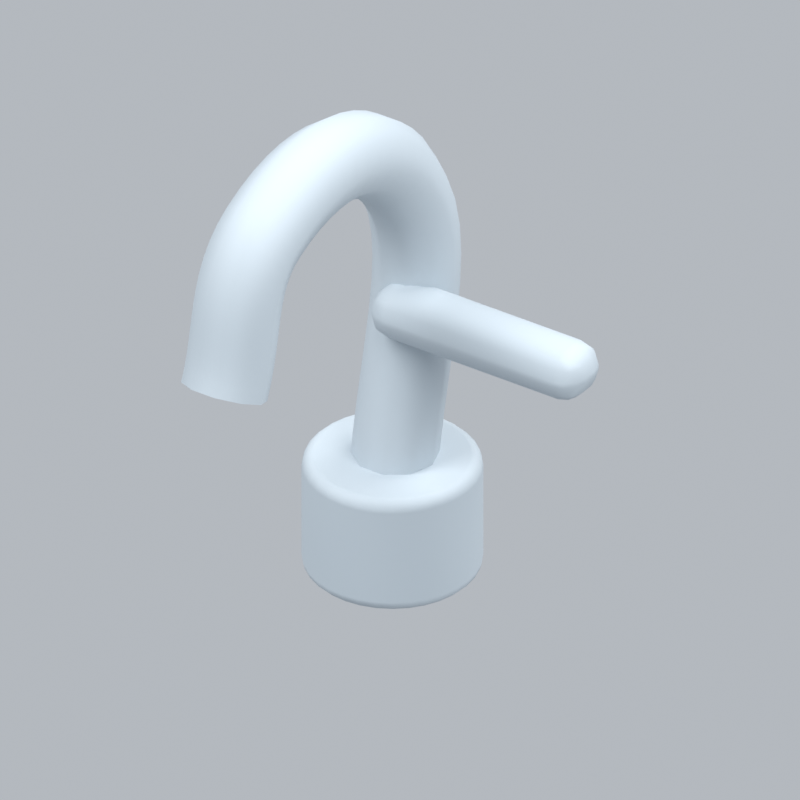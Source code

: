 # Source: bathroomTapWall.blend  (saved by Blender 5.2.45; exported with 4.5.12 LTS)
import bpy
from mathutils import Matrix  # noqa: F401  (used for matrix-valued properties, if any)

bpy.ops.wm.read_factory_settings(use_empty=True)
scene = bpy.context.scene
scene.name = 'Scene'

# ---- collections
col_collection = bpy.data.collections.new('Collection'); scene.collection.children.link(col_collection)

# ---- materials (node trees are filled in below, after node groups)
mat_silver = bpy.data.materials.new('silver')
mat_silver.diffuse_color = (0.5029, 0.5711, 0.624, 1.0)

# ---- material node trees
mat_silver.use_nodes = True; mat_silver.node_tree.nodes.clear()
_N = mat_silver.node_tree.nodes; _L = mat_silver.node_tree.links
n0 = _N.new('ShaderNodeBsdfPrincipled'); n0.name = 'Principled BSDF'; n0.location = (-200, 100)
n0.inputs[0].default_value = (0.5029, 0.5711, 0.624, 1.0)
n0.inputs[2].default_value = 0.72
n0.inputs[10].default_value = 0.005
n1 = _N.new('ShaderNodeOutputMaterial'); n1.name = 'Material Output'; n1.location = (200, 100)
_L.new(n0.outputs[0], n1.inputs[0])
n1.is_active_output = True

# ---- world
world_world = bpy.data.worlds.new('World'); scene.world = world_world
world_world.use_nodes = True; world_world.node_tree.nodes.clear()
_N = world_world.node_tree.nodes; _L = world_world.node_tree.links
n0 = _N.new('ShaderNodeOutputWorld'); n0.name = 'World Output'; n0.location = (200, 100)
n1 = _N.new('ShaderNodeBackground'); n1.name = 'Background'; n1.location = (-200, 100)
n1.inputs[0].default_value = (0.65, 0.69, 0.74, 1.0)
n1.inputs[1].default_value = 0.7
_L.new(n1.outputs[0], n0.inputs[0])
n0.is_active_output = True
world_world.color = (0.3, 0.3, 0.3)
world_world.sun_shadow_jitter_overblur = 0.0

# ---- cameras
cam_camera_176 = bpy.data.cameras.new('Camera.176')
cam_camera_176.type = 'ORTHO'
cam_camera_176.ortho_scale = 0.7912

# ---- lights
light_area_525 = bpy.data.lights.new('Area.525', 'AREA')
light_area_525.energy = 500.0
light_area_525.shape = 'DISK'
light_area_525.size = 5.0
light_area_525.size_y = 1.0
light_area_526 = bpy.data.lights.new('Area.526', 'AREA')
light_area_526.energy = 180.0
light_area_526.shape = 'DISK'
light_area_526.size = 4.0
light_area_526.size_y = 1.0
light_area_527 = bpy.data.lights.new('Area.527', 'AREA')
light_area_527.energy = 300.0
light_area_527.shape = 'DISK'
light_area_527.size = 4.0
light_area_527.size_y = 1.0

# ---- meshes
me_cylinder_127 = bpy.data.meshes.new('Cylinder.127')
me_cylinder_127.from_pydata([(0.0, 0.09, -0.065), (0.0, 0.09, 0.065), (0.01756, 0.08827, -0.065), (0.01756, 0.08827, 0.065), (0.03444, 0.08315, -0.065), (0.03444, 0.08315, 0.065), (0.05, 0.07483, -0.065), (0.05, 0.07483, 0.065), (0.06364, 0.06364, -0.065), (0.06364, 0.06364, 0.065), (0.07483, 0.05, -0.065), (0.07483, 0.05, 0.065), (0.08315, 0.03444, -0.065), (0.08315, 0.03444, 0.065), (0.08827, 0.01756, -0.065), (0.08827, 0.01756, 0.065), (0.09, 0.0, -0.065), (0.09, 0.0, 0.065), (0.08827, -0.01756, -0.065), (0.08827, -0.01756, 0.065), (0.08315, -0.03444, -0.065), (0.08315, -0.03444, 0.065), (0.07483, -0.05, -0.065), (0.07483, -0.05, 0.065), (0.06364, -0.06364, -0.065), (0.06364, -0.06364, 0.065), (0.05, -0.07483, -0.065), (0.05, -0.07483, 0.065), (0.03444, -0.08315, -0.065), (0.03444, -0.08315, 0.065), (0.01756, -0.08827, -0.065), (0.01756, -0.08827, 0.065), (0.0, -0.09, -0.065), (0.0, -0.09, 0.065), (-0.01756, -0.08827, -0.065), (-0.01756, -0.08827, 0.065), (-0.03444, -0.08315, -0.065), (-0.03444, -0.08315, 0.065), (-0.05, -0.07483, -0.065), (-0.05, -0.07483, 0.065), (-0.06364, -0.06364, -0.065), (-0.06364, -0.06364, 0.065), (-0.07483, -0.05, -0.065), (-0.07483, -0.05, 0.065), (-0.08315, -0.03444, -0.065), (-0.08315, -0.03444, 0.065), (-0.08827, -0.01756, -0.065), (-0.08827, -0.01756, 0.065), (-0.09, 0.0, -0.065), (-0.09, 0.0, 0.065), (-0.08827, 0.01756, -0.065), (-0.08827, 0.01756, 0.065), (-0.08315, 0.03444, -0.065), (-0.08315, 0.03444, 0.065), (-0.07483, 0.05, -0.065), (-0.07483, 0.05, 0.065), (-0.06364, 0.06364, -0.065), (-0.06364, 0.06364, 0.065), (-0.05, 0.07483, -0.065), (-0.05, 0.07483, 0.065), (-0.03444, 0.08315, -0.065), (-0.03444, 0.08315, 0.065), (-0.01756, 0.08827, -0.065), (-0.01756, 0.08827, 0.065)], [], [(0, 1, 3, 2), (2, 3, 5, 4), (4, 5, 7, 6), (6, 7, 9, 8), (8, 9, 11, 10), (10, 11, 13, 12), (12, 13, 15, 14), (14, 15, 17, 16), (16, 17, 19, 18), (18, 19, 21, 20), (20, 21, 23, 22), (22, 23, 25, 24), (24, 25, 27, 26), (26, 27, 29, 28), (28, 29, 31, 30), (30, 31, 33, 32), (32, 33, 35, 34), (34, 35, 37, 36), (36, 37, 39, 38), (38, 39, 41, 40), (40, 41, 43, 42), (42, 43, 45, 44), (44, 45, 47, 46), (46, 47, 49, 48), (48, 49, 51, 50), (50, 51, 53, 52), (52, 53, 55, 54), (54, 55, 57, 56), (56, 57, 59, 58), (58, 59, 61, 60), (3, 1, 63, 61, 59, 57, 55, 53, 51, 49, 47, 45, 43, 41, 39, 37, 35, 33, 31, 29, 27, 25, 23, 21, 19, 17, 15, 13, 11, 9, 7, 5), (60, 61, 63, 62), (62, 63, 1, 0), (0, 2, 4, 6, 8, 10, 12, 14, 16, 18, 20, 22, 24, 26, 28, 30, 32, 34, 36, 38, 40, 42, 44, 46, 48, 50, 52, 54, 56, 58, 60, 62)])
_uv = me_cylinder_127.uv_layers.new(name='UVMap')
_uv.uv.foreach_set('vector', [1.0, 0.5, 1.0, 1.0, 0.9688, 1.0, 0.9688, 0.5, 0.9688, 0.5, 0.9688, 1.0, 0.9375, 1.0, 0.9375, 0.5, 0.9375, 0.5, 0.9375, 1.0, 0.9062, 1.0, 0.9062, 0.5, 0.9062, 0.5, 0.9062, 1.0, 0.875, 1.0, 0.875, 0.5, 0.875, 0.5, 0.875, 1.0, 0.8438, 1.0, 0.8438, 0.5, 0.8438, 0.5, 0.8438, 1.0, 0.8125, 1.0, 0.8125, 0.5, 0.8125, 0.5, 0.8125, 1.0, 0.7812, 1.0, 0.7812, 0.5, 0.7812, 0.5, 0.7812, 1.0, 0.75, 1.0, 0.75, 0.5, 0.75, 0.5, 0.75, 1.0, 0.7188, 1.0, 0.7188, 0.5, 0.7188, 0.5, 0.7188, 1.0, 0.6875, 1.0, 0.6875, 0.5, 0.6875, 0.5, 0.6875, 1.0, 0.6562, 1.0, 0.6562, 0.5, 0.6562, 0.5, 0.6562, 1.0, 0.625, 1.0, 0.625, 0.5, 0.625, 0.5, 0.625, 1.0, 0.5938, 1.0, 0.5938, 0.5, 0.5938, 0.5, 0.5938, 1.0, 0.5625, 1.0, 0.5625, 0.5, 0.5625, 0.5, 0.5625, 1.0, 0.5312, 1.0, 0.5312, 0.5, 0.5312, 0.5, 0.5312, 1.0, 0.5, 1.0, 0.5, 0.5, 0.5, 0.5, 0.5, 1.0, 0.4688, 1.0, 0.4688, 0.5, 0.4688, 0.5, 0.4688, 1.0, 0.4375, 1.0, 0.4375, 0.5, 0.4375, 0.5, 0.4375, 1.0, 0.4062, 1.0, 0.4062, 0.5, 0.4062, 0.5, 0.4062, 1.0, 0.375, 1.0, 0.375, 0.5, 0.375, 0.5, 0.375, 1.0, 0.3438, 1.0, 0.3438, 0.5, 0.3438, 0.5, 0.3438, 1.0, 0.3125, 1.0, 0.3125, 0.5, 0.3125, 0.5, 0.3125, 1.0, 0.2812, 1.0, 0.2812, 0.5, 0.2812, 0.5, 0.2812, 1.0, 0.25, 1.0, 0.25, 0.5, 0.25, 0.5, 0.25, 1.0, 0.2188, 1.0, 0.2188, 0.5, 0.2188, 0.5, 0.2188, 1.0, 0.1875, 1.0, 0.1875, 0.5, 0.1875, 0.5, 0.1875, 1.0, 0.1562, 1.0, 0.1562, 0.5, 0.1562, 0.5, 0.1562, 1.0, 0.125, 1.0, 0.125, 0.5, 0.125, 0.5, 0.125, 1.0, 0.09375, 1.0, 0.09375, 0.5, 0.09375, 0.5, 0.09375, 1.0, 0.0625, 1.0, 0.0625, 0.5, 0.2968, 0.4854, 0.25, 0.49, 0.2032, 0.4854, 0.1582, 0.4717, 0.1167, 0.4496, 0.08029, 0.4197, 0.05045, 0.3833, 0.02827, 0.3418, 0.01461, 0.2968, 0.01, 0.25, 0.01461, 0.2032, 0.02827, 0.1582, 0.05045, 0.1167, 0.08029, 0.08029, 0.1167, 0.05045, 0.1582, 0.02827, 0.2032, 0.01461, 0.25, 0.01, 0.2968, 0.01461, 0.3418, 0.02827, 0.3833, 0.05045, 0.4197, 0.08029, 0.4496, 0.1167, 0.4717, 0.1582, 0.4854, 0.2032, 0.49, 0.25, 0.4854, 0.2968, 0.4717, 0.3418, 0.4496, 0.3833, 0.4197, 0.4197, 0.3833, 0.4496, 0.3418, 0.4717, 0.0625, 0.5, 0.0625, 1.0, 0.03125, 1.0, 0.03125, 0.5, 0.03125, 0.5, 0.03125, 1.0, 0.0, 1.0, 0.0, 0.5, 0.75, 0.49, 0.7968, 0.4854, 0.8418, 0.4717, 0.8833, 0.4496, 0.9197, 0.4197, 0.9496, 0.3833, 0.9717, 0.3418, 0.9854, 0.2968, 0.99, 0.25, 0.9854, 0.2032, 0.9717, 0.1582, 0.9496, 0.1167, 0.9197, 0.08029, 0.8833, 0.05045, 0.8418, 0.02827, 0.7968, 0.01461, 0.75, 0.01, 0.7032, 0.01461, 0.6582, 0.02827, 0.6167, 0.05045, 0.5803, 0.08029, 0.5504, 0.1167, 0.5283, 0.1582, 0.5146, 0.2032, 0.51, 0.25, 0.5146, 0.2968, 0.5283, 0.3418, 0.5504, 0.3833, 0.5803, 0.4197, 0.6167, 0.4496, 0.6582, 0.4717, 0.7032, 0.4854])
me_cylinder_127.materials.append(mat_silver)
me_cylinder_127.update()
me_cube_767 = bpy.data.meshes.new('Cube.767')
me_cube_767.from_pydata([(-0.125, -0.0325, -0.0275), (-0.125, -0.0325, 0.0275), (-0.125, 0.0325, -0.0275), (-0.125, 0.0325, 0.0275), (0.125, -0.0325, -0.0275), (0.125, -0.0325, 0.0275), (0.125, 0.0325, -0.0275), (0.125, 0.0325, 0.0275)], [], [(0, 1, 3, 2), (2, 3, 7, 6), (6, 7, 5, 4), (4, 5, 1, 0), (2, 6, 4, 0), (7, 3, 1, 5)])
_uv = me_cube_767.uv_layers.new(name='UVMap')
_uv.uv.foreach_set('vector', [0.375, 0.0, 0.625, 0.0, 0.625, 0.25, 0.375, 0.25, 0.375, 0.25, 0.625, 0.25, 0.625, 0.5, 0.375, 0.5, 0.375, 0.5, 0.625, 0.5, 0.625, 0.75, 0.375, 0.75, 0.375, 0.75, 0.625, 0.75, 0.625, 1.0, 0.375, 1.0, 0.125, 0.5, 0.375, 0.5, 0.375, 0.75, 0.125, 0.75, 0.625, 0.5, 0.875, 0.5, 0.875, 0.75, 0.625, 0.75])
me_cube_767.materials.append(mat_silver)
me_cube_767.update()

# ---- curves / text
cu_curved_tap_002 = bpy.data.curves.new('Curved tap.002', 'CURVE')
cu_curved_tap_002.dimensions = '3D'
_sp = cu_curved_tap_002.splines.new('BEZIER'); _sp.bezier_points.add(3)
_sp.bezier_points.foreach_set('co', [0.0, 0.0, 0.15, 0.0, 0.0, 0.55, 0.0, -0.23, 0.6, 0.0, -0.3, 0.45])
_sp.bezier_points.foreach_set('handle_left', [0.0, 0.0, -0.006165, 0.0, 0.098, 0.4284, 0.0, -0.1477, 0.6408, 0.0, -0.2727, 0.5086])
_sp.bezier_points.foreach_set('handle_right', [0.0, 0.0, 0.3062, 0.0, -0.05766, 0.6215, 0.0, -0.2879, 0.5713, 0.0, -0.3273, 0.3914])
for _p, _l, _r in zip(_sp.bezier_points, ['AUTO', 'AUTO', 'AUTO', 'AUTO'], ['AUTO', 'AUTO', 'AUTO', 'AUTO']): _p.handle_left_type = _l; _p.handle_right_type = _r
cu_curved_tap_002.materials.append(mat_silver)
cu_curved_tap_002.bevel_resolution = 3
cu_curved_tap_002.bevel_depth = 0.044
cu_curved_tap_002.fill_mode = 'FULL'
cu_curved_tap_002.use_fill_caps = True

# ---- objects
ob_fixed_isometric_camera = bpy.data.objects.new('Fixed isometric camera', cam_camera_176)
ob_warm_key = bpy.data.objects.new('Warm key', light_area_525)
ob_fill = bpy.data.objects.new('Fill', light_area_526)
ob_rim = bpy.data.objects.new('Rim', light_area_527)
ob_tap_base = bpy.data.objects.new('Tap base', me_cylinder_127)
ob_curved_tap = bpy.data.objects.new('Curved tap', cu_curved_tap_002)
ob_tap_lever = bpy.data.objects.new('Tap lever', me_cube_767)
ob_bathroomtapwall_orientation = bpy.data.objects.new('bathroomTapWall orientation', None)

# ---- transforms, parenting, visibility, modifiers, constraints
ob_fixed_isometric_camera.location = (6.037, -9.042, 7.315)
ob_fixed_isometric_camera.rotation_euler = (0.9964, 2.214e-08, 0.588)
ob_warm_key.location = (-3.0, -4.0, 7.0)
ob_warm_key.rotation_euler = (0.6947, -4.874e-08, -0.6435)
ob_fill.location = (4.0, -1.0, 4.0)
ob_fill.rotation_euler = (0.9418, 9.221e-09, 1.326)
ob_rim.location = (1.0, 4.0, 6.0)
ob_rim.rotation_euler = (0.6896, -5.112e-08, 2.897)
ob_tap_base.parent = ob_bathroomtapwall_orientation
ob_tap_base.location = (0.0, 0.0, 0.15)
_m = ob_tap_base.modifiers.new('Soft rim', 'BEVEL')
_m.width = 0.0126
_m.width_pct = 0.0126
_m.segments = 3
_m = ob_tap_base.modifiers.new('Weighted normals', 'WEIGHTED_NORMAL')
ob_curved_tap.parent = ob_bathroomtapwall_orientation
ob_curved_tap.location = (0.0, 0.0, 0.0)
ob_tap_lever.parent = ob_bathroomtapwall_orientation
ob_tap_lever.location = (0.11, 0.0, 0.39)
_m = ob_tap_lever.modifiers.new('Rounded edges', 'BEVEL')
_m.width = 0.02475
_m.width_pct = 0.02475
_m.segments = 3
_m = ob_tap_lever.modifiers.new('Weighted normals', 'WEIGHTED_NORMAL')
ob_bathroomtapwall_orientation.location = (0.0, 0.0, 0.0)

# ---- collection membership
col_collection.objects.link(ob_fixed_isometric_camera)
col_collection.objects.link(ob_warm_key)
col_collection.objects.link(ob_fill)
col_collection.objects.link(ob_rim)
col_collection.objects.link(ob_tap_base)
col_collection.objects.link(ob_curved_tap)
col_collection.objects.link(ob_tap_lever)
col_collection.objects.link(ob_bathroomtapwall_orientation)

# ---- scene / render settings (as saved in the file)
scene.camera = ob_fixed_isometric_camera
scene.frame_start = 1; scene.frame_end = 1; scene.frame_set(1)
scene.render.engine = 'BLENDER_EEVEE_NEXT'
scene.render.resolution_x = 256
scene.render.resolution_y = 256
scene.render.fps = 12
scene.render.film_transparent = True
scene.render.bake_bias = 0.0
scene.render.bake_samples = 0
scene.render.compositor_device = 'GPU'
scene.eevee.taa_render_samples = 24
scene.eevee.use_volume_custom_range = False
scene.eevee.fast_gi_thickness_near = 0.1
scene.eevee.fast_gi_thickness_far = 0.0
scene.eevee.ray_tracing_options.screen_trace_thickness = 0.1
scene.view_settings.view_transform = 'Standard'
bpy.context.view_layer.update()
